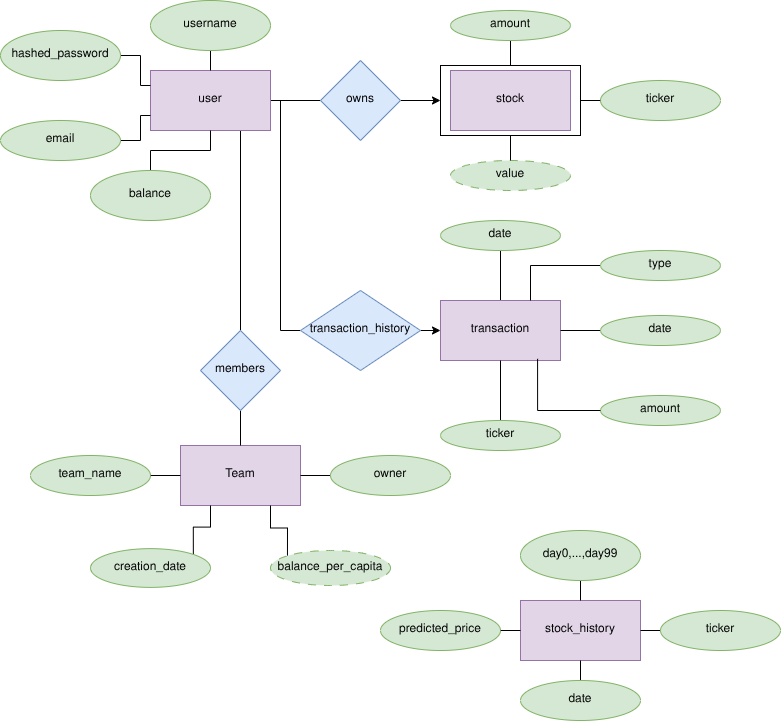

The diagram above was exported from draw.io. Its source (the exported page's mxGraphModel, read from the mxfile embedded in the PNG):
<mxGraphModel dx="2022" dy="1195" grid="1" gridSize="10" guides="1" tooltips="1" connect="1" arrows="1" fold="1" page="1" pageScale="1" pageWidth="850" pageHeight="1100" math="0" shadow="0">
  <root>
    <mxCell id="0" />
    <mxCell id="1" parent="0" />
    <mxCell id="-HqzoPpdrd2CCYN8VrEF-27" edge="1" parent="1" source="-HqzoPpdrd2CCYN8VrEF-1" style="edgeStyle=orthogonalEdgeStyle;rounded=0;orthogonalLoop=1;jettySize=auto;html=1;exitX=1;exitY=0.5;exitDx=0;exitDy=0;entryX=0;entryY=0.5;entryDx=0;entryDy=0;endArrow=none;endFill=0;" target="-HqzoPpdrd2CCYN8VrEF-24">
      <mxGeometry relative="1" as="geometry" />
    </mxCell>
    <mxCell id="-HqzoPpdrd2CCYN8VrEF-36" edge="1" parent="1" source="-HqzoPpdrd2CCYN8VrEF-1" style="edgeStyle=orthogonalEdgeStyle;rounded=0;orthogonalLoop=1;jettySize=auto;html=1;exitX=1;exitY=0.5;exitDx=0;exitDy=0;entryX=0;entryY=0.5;entryDx=0;entryDy=0;endArrow=none;endFill=0;" target="-HqzoPpdrd2CCYN8VrEF-35">
      <mxGeometry relative="1" as="geometry">
        <Array as="points">
          <mxPoint x="330" y="270" />
          <mxPoint x="330" y="500" />
        </Array>
      </mxGeometry>
    </mxCell>
    <mxCell id="-bPZ1Q_uhtrny6bVSU75-13" edge="1" parent="1" source="-HqzoPpdrd2CCYN8VrEF-1" style="edgeStyle=orthogonalEdgeStyle;rounded=0;orthogonalLoop=1;jettySize=auto;html=1;exitX=0.75;exitY=1;exitDx=0;exitDy=0;entryX=0.5;entryY=0;entryDx=0;entryDy=0;endArrow=none;endFill=0;" target="-bPZ1Q_uhtrny6bVSU75-12">
      <mxGeometry relative="1" as="geometry" />
    </mxCell>
    <mxCell id="-HqzoPpdrd2CCYN8VrEF-1" parent="1" style="rounded=0;whiteSpace=wrap;html=1;fillColor=#e1d5e7;strokeColor=#9673a6;" value="user" vertex="1">
      <mxGeometry height="60" width="120" x="200" y="240" as="geometry" />
    </mxCell>
    <mxCell id="-HqzoPpdrd2CCYN8VrEF-5" edge="1" parent="1" source="-HqzoPpdrd2CCYN8VrEF-2" style="edgeStyle=orthogonalEdgeStyle;rounded=0;orthogonalLoop=1;jettySize=auto;html=1;exitX=0.5;exitY=1;exitDx=0;exitDy=0;entryX=0.5;entryY=0;entryDx=0;entryDy=0;endArrow=none;endFill=0;" target="-HqzoPpdrd2CCYN8VrEF-1">
      <mxGeometry relative="1" as="geometry" />
    </mxCell>
    <mxCell id="-HqzoPpdrd2CCYN8VrEF-2" parent="1" style="ellipse;whiteSpace=wrap;html=1;fillColor=#d5e8d4;strokeColor=#82b366;" value="username" vertex="1">
      <mxGeometry height="50" width="120" x="200" y="170" as="geometry" />
    </mxCell>
    <mxCell id="-HqzoPpdrd2CCYN8VrEF-34" edge="1" parent="1" source="-HqzoPpdrd2CCYN8VrEF-3" style="edgeStyle=orthogonalEdgeStyle;rounded=0;orthogonalLoop=1;jettySize=auto;html=1;exitX=1;exitY=0.5;exitDx=0;exitDy=0;entryX=0;entryY=0.25;entryDx=0;entryDy=0;endArrow=none;endFill=0;" target="-HqzoPpdrd2CCYN8VrEF-1">
      <mxGeometry relative="1" as="geometry" />
    </mxCell>
    <mxCell id="-HqzoPpdrd2CCYN8VrEF-3" parent="1" style="ellipse;whiteSpace=wrap;html=1;fillColor=#d5e8d4;strokeColor=#82b366;" value="hashed_password" vertex="1">
      <mxGeometry height="50" width="120" x="50" y="200" as="geometry" />
    </mxCell>
    <mxCell id="-HqzoPpdrd2CCYN8VrEF-6" edge="1" parent="1" source="-HqzoPpdrd2CCYN8VrEF-3" style="edgeStyle=orthogonalEdgeStyle;rounded=0;orthogonalLoop=1;jettySize=auto;html=1;exitX=0.5;exitY=1;exitDx=0;exitDy=0;" target="-HqzoPpdrd2CCYN8VrEF-3">
      <mxGeometry relative="1" as="geometry" />
    </mxCell>
    <mxCell id="-HqzoPpdrd2CCYN8VrEF-8" edge="1" parent="1" source="-HqzoPpdrd2CCYN8VrEF-7" style="edgeStyle=orthogonalEdgeStyle;rounded=0;orthogonalLoop=1;jettySize=auto;html=1;exitX=0.5;exitY=0;exitDx=0;exitDy=0;entryX=0.5;entryY=1;entryDx=0;entryDy=0;endArrow=none;endFill=0;" target="-HqzoPpdrd2CCYN8VrEF-1">
      <mxGeometry relative="1" as="geometry" />
    </mxCell>
    <mxCell id="-HqzoPpdrd2CCYN8VrEF-7" parent="1" style="ellipse;whiteSpace=wrap;html=1;fillColor=#d5e8d4;strokeColor=#82b366;" value="balance" vertex="1">
      <mxGeometry height="50" width="120" x="140" y="340" as="geometry" />
    </mxCell>
    <mxCell id="-HqzoPpdrd2CCYN8VrEF-33" edge="1" parent="1" source="-HqzoPpdrd2CCYN8VrEF-9" style="edgeStyle=orthogonalEdgeStyle;rounded=0;orthogonalLoop=1;jettySize=auto;html=1;exitX=1;exitY=0.5;exitDx=0;exitDy=0;entryX=0;entryY=0.75;entryDx=0;entryDy=0;endArrow=none;endFill=0;" target="-HqzoPpdrd2CCYN8VrEF-1">
      <mxGeometry relative="1" as="geometry">
        <Array as="points">
          <mxPoint x="190" y="310" />
          <mxPoint x="190" y="285" />
        </Array>
      </mxGeometry>
    </mxCell>
    <mxCell id="-HqzoPpdrd2CCYN8VrEF-9" parent="1" style="ellipse;whiteSpace=wrap;html=1;fillColor=#d5e8d4;strokeColor=#82b366;" value="email" vertex="1">
      <mxGeometry height="40" width="120" x="50" y="290" as="geometry" />
    </mxCell>
    <mxCell id="-HqzoPpdrd2CCYN8VrEF-19" edge="1" parent="1" source="-HqzoPpdrd2CCYN8VrEF-18" style="edgeStyle=orthogonalEdgeStyle;rounded=0;orthogonalLoop=1;jettySize=auto;html=1;exitX=0.5;exitY=1;exitDx=0;exitDy=0;entryX=0.5;entryY=0;entryDx=0;entryDy=0;endArrow=none;endFill=0;" target="-HqzoPpdrd2CCYN8VrEF-17">
      <mxGeometry relative="1" as="geometry" />
    </mxCell>
    <mxCell id="-HqzoPpdrd2CCYN8VrEF-18" parent="1" style="ellipse;whiteSpace=wrap;html=1;fillColor=#d5e8d4;strokeColor=#82b366;" value="amount" vertex="1">
      <mxGeometry height="30" width="120" x="500" y="180" as="geometry" />
    </mxCell>
    <mxCell id="-HqzoPpdrd2CCYN8VrEF-21" edge="1" parent="1" source="-HqzoPpdrd2CCYN8VrEF-20" style="edgeStyle=orthogonalEdgeStyle;rounded=0;orthogonalLoop=1;jettySize=auto;html=1;exitX=0;exitY=0.5;exitDx=0;exitDy=0;entryX=1;entryY=0.5;entryDx=0;entryDy=0;endArrow=none;endFill=0;" target="-HqzoPpdrd2CCYN8VrEF-17">
      <mxGeometry relative="1" as="geometry" />
    </mxCell>
    <mxCell id="-HqzoPpdrd2CCYN8VrEF-20" parent="1" style="ellipse;whiteSpace=wrap;html=1;fillColor=#d5e8d4;strokeColor=#82b366;" value="ticker" vertex="1">
      <mxGeometry height="40" width="120" x="650" y="250" as="geometry" />
    </mxCell>
    <mxCell id="-HqzoPpdrd2CCYN8VrEF-29" edge="1" parent="1" source="-HqzoPpdrd2CCYN8VrEF-24" style="edgeStyle=orthogonalEdgeStyle;rounded=0;orthogonalLoop=1;jettySize=auto;html=1;exitX=1;exitY=0.5;exitDx=0;exitDy=0;entryX=0;entryY=0.5;entryDx=0;entryDy=0;" target="-HqzoPpdrd2CCYN8VrEF-25">
      <mxGeometry relative="1" as="geometry" />
    </mxCell>
    <mxCell id="-HqzoPpdrd2CCYN8VrEF-24" parent="1" style="rhombus;whiteSpace=wrap;html=1;fillColor=#dae8fc;strokeColor=#6c8ebf;" value="owns" vertex="1">
      <mxGeometry height="80" width="80" x="370" y="230" as="geometry" />
    </mxCell>
    <mxCell id="-HqzoPpdrd2CCYN8VrEF-26" connectable="0" parent="1" style="group;fillColor=#f8cecc;strokeColor=#b85450;" value="" vertex="1">
      <mxGeometry height="70" width="140" x="490" y="235" as="geometry" />
    </mxCell>
    <mxCell id="-HqzoPpdrd2CCYN8VrEF-25" parent="-HqzoPpdrd2CCYN8VrEF-26" style="rounded=0;whiteSpace=wrap;html=1;" value="" vertex="1">
      <mxGeometry height="70" width="140" as="geometry" />
    </mxCell>
    <mxCell id="-HqzoPpdrd2CCYN8VrEF-17" parent="-HqzoPpdrd2CCYN8VrEF-26" style="rounded=0;whiteSpace=wrap;html=1;perimeterSpacing=0;fillColor=#e1d5e7;strokeColor=#9673a6;" value="stock" vertex="1">
      <mxGeometry height="60" width="120" x="10" y="5" as="geometry" />
    </mxCell>
    <mxCell id="-HqzoPpdrd2CCYN8VrEF-61" edge="1" parent="1" source="-HqzoPpdrd2CCYN8VrEF-35" style="edgeStyle=orthogonalEdgeStyle;rounded=0;orthogonalLoop=1;jettySize=auto;html=1;exitX=1;exitY=0.5;exitDx=0;exitDy=0;entryX=0;entryY=0.5;entryDx=0;entryDy=0;endArrow=classic;endFill=1;" target="-HqzoPpdrd2CCYN8VrEF-37">
      <mxGeometry relative="1" as="geometry">
        <Array as="points">
          <mxPoint x="470" y="500" />
        </Array>
      </mxGeometry>
    </mxCell>
    <mxCell id="-HqzoPpdrd2CCYN8VrEF-35" parent="1" style="rhombus;whiteSpace=wrap;html=1;fillColor=#dae8fc;strokeColor=#6c8ebf;" value="transaction_history" vertex="1">
      <mxGeometry height="80" width="120" x="350" y="460" as="geometry" />
    </mxCell>
    <mxCell id="-HqzoPpdrd2CCYN8VrEF-40" edge="1" parent="1" source="-HqzoPpdrd2CCYN8VrEF-37" style="edgeStyle=orthogonalEdgeStyle;rounded=0;orthogonalLoop=1;jettySize=auto;html=1;exitX=0.5;exitY=0;exitDx=0;exitDy=0;entryX=0.5;entryY=1;entryDx=0;entryDy=0;endArrow=none;endFill=0;" target="-HqzoPpdrd2CCYN8VrEF-39">
      <mxGeometry relative="1" as="geometry" />
    </mxCell>
    <mxCell id="-HqzoPpdrd2CCYN8VrEF-37" parent="1" style="rounded=0;whiteSpace=wrap;html=1;fillColor=#e1d5e7;strokeColor=#9673a6;" value="transaction" vertex="1">
      <mxGeometry height="60" width="120" x="490" y="470" as="geometry" />
    </mxCell>
    <mxCell id="-HqzoPpdrd2CCYN8VrEF-39" parent="1" style="ellipse;whiteSpace=wrap;html=1;fillColor=#d5e8d4;strokeColor=#82b366;" value="date" vertex="1">
      <mxGeometry height="30" width="120" x="490" y="390" as="geometry" />
    </mxCell>
    <mxCell id="-HqzoPpdrd2CCYN8VrEF-42" edge="1" parent="1" source="-HqzoPpdrd2CCYN8VrEF-41" style="edgeStyle=orthogonalEdgeStyle;rounded=0;orthogonalLoop=1;jettySize=auto;html=1;exitX=0;exitY=0.5;exitDx=0;exitDy=0;entryX=0.75;entryY=0;entryDx=0;entryDy=0;endArrow=none;endFill=0;" target="-HqzoPpdrd2CCYN8VrEF-37">
      <mxGeometry relative="1" as="geometry" />
    </mxCell>
    <mxCell id="-HqzoPpdrd2CCYN8VrEF-41" parent="1" style="ellipse;whiteSpace=wrap;html=1;fillColor=#d5e8d4;strokeColor=#82b366;" value="type" vertex="1">
      <mxGeometry height="30" width="120" x="650" y="420" as="geometry" />
    </mxCell>
    <mxCell id="-HqzoPpdrd2CCYN8VrEF-44" edge="1" parent="1" source="-HqzoPpdrd2CCYN8VrEF-43" style="edgeStyle=orthogonalEdgeStyle;rounded=0;orthogonalLoop=1;jettySize=auto;html=1;exitX=0;exitY=0.5;exitDx=0;exitDy=0;endArrow=none;endFill=0;" target="-HqzoPpdrd2CCYN8VrEF-37">
      <mxGeometry relative="1" as="geometry" />
    </mxCell>
    <mxCell id="-HqzoPpdrd2CCYN8VrEF-43" parent="1" style="ellipse;whiteSpace=wrap;html=1;fillColor=#d5e8d4;strokeColor=#82b366;" value="date" vertex="1">
      <mxGeometry height="30" width="120" x="650" y="485" as="geometry" />
    </mxCell>
    <mxCell id="-HqzoPpdrd2CCYN8VrEF-45" parent="1" style="ellipse;whiteSpace=wrap;html=1;fillColor=#d5e8d4;strokeColor=#82b366;" value="amount" vertex="1">
      <mxGeometry height="30" width="120" x="650" y="565" as="geometry" />
    </mxCell>
    <mxCell id="-HqzoPpdrd2CCYN8VrEF-49" edge="1" parent="1" source="-HqzoPpdrd2CCYN8VrEF-46" style="edgeStyle=orthogonalEdgeStyle;rounded=0;orthogonalLoop=1;jettySize=auto;html=1;exitX=0.5;exitY=0;exitDx=0;exitDy=0;entryX=0.5;entryY=1;entryDx=0;entryDy=0;endArrow=none;endFill=0;" target="-HqzoPpdrd2CCYN8VrEF-37">
      <mxGeometry relative="1" as="geometry" />
    </mxCell>
    <mxCell id="-HqzoPpdrd2CCYN8VrEF-46" parent="1" style="ellipse;whiteSpace=wrap;html=1;fillColor=#d5e8d4;strokeColor=#82b366;" value="ticker" vertex="1">
      <mxGeometry height="30" width="120" x="490" y="590" as="geometry" />
    </mxCell>
    <mxCell id="-HqzoPpdrd2CCYN8VrEF-47" edge="1" parent="1" source="-HqzoPpdrd2CCYN8VrEF-46" style="edgeStyle=orthogonalEdgeStyle;rounded=0;orthogonalLoop=1;jettySize=auto;html=1;exitX=0.5;exitY=1;exitDx=0;exitDy=0;" target="-HqzoPpdrd2CCYN8VrEF-46">
      <mxGeometry relative="1" as="geometry" />
    </mxCell>
    <mxCell id="-HqzoPpdrd2CCYN8VrEF-48" edge="1" parent="1" source="-HqzoPpdrd2CCYN8VrEF-45" style="edgeStyle=orthogonalEdgeStyle;rounded=0;orthogonalLoop=1;jettySize=auto;html=1;exitX=0;exitY=0.5;exitDx=0;exitDy=0;entryX=0.809;entryY=0.972;entryDx=0;entryDy=0;entryPerimeter=0;endArrow=none;endFill=0;" target="-HqzoPpdrd2CCYN8VrEF-37">
      <mxGeometry relative="1" as="geometry" />
    </mxCell>
    <mxCell id="-HqzoPpdrd2CCYN8VrEF-50" parent="1" style="rounded=0;whiteSpace=wrap;html=1;fillColor=#e1d5e7;strokeColor=#9673a6;" value="stock_history" vertex="1">
      <mxGeometry height="60" width="120" x="570" y="770" as="geometry" />
    </mxCell>
    <mxCell id="-HqzoPpdrd2CCYN8VrEF-55" edge="1" parent="1" source="-HqzoPpdrd2CCYN8VrEF-51" style="edgeStyle=orthogonalEdgeStyle;rounded=0;orthogonalLoop=1;jettySize=auto;html=1;exitX=0.5;exitY=1;exitDx=0;exitDy=0;entryX=0.5;entryY=0;entryDx=0;entryDy=0;endArrow=none;endFill=0;" target="-HqzoPpdrd2CCYN8VrEF-50">
      <mxGeometry relative="1" as="geometry" />
    </mxCell>
    <mxCell id="-HqzoPpdrd2CCYN8VrEF-51" parent="1" style="ellipse;whiteSpace=wrap;html=1;fillColor=#d5e8d4;strokeColor=#82b366;" value="day0,...,day99" vertex="1">
      <mxGeometry height="50" width="120" x="570" y="700" as="geometry" />
    </mxCell>
    <mxCell id="-HqzoPpdrd2CCYN8VrEF-57" edge="1" parent="1" source="-HqzoPpdrd2CCYN8VrEF-52" style="edgeStyle=orthogonalEdgeStyle;rounded=0;orthogonalLoop=1;jettySize=auto;html=1;exitX=0;exitY=0.5;exitDx=0;exitDy=0;entryX=1;entryY=0.5;entryDx=0;entryDy=0;endArrow=none;endFill=0;" target="-HqzoPpdrd2CCYN8VrEF-50">
      <mxGeometry relative="1" as="geometry" />
    </mxCell>
    <mxCell id="-HqzoPpdrd2CCYN8VrEF-52" parent="1" style="ellipse;whiteSpace=wrap;html=1;fillColor=#d5e8d4;strokeColor=#82b366;" value="ticker" vertex="1">
      <mxGeometry height="40" width="120" x="710" y="780" as="geometry" />
    </mxCell>
    <mxCell id="-HqzoPpdrd2CCYN8VrEF-58" edge="1" parent="1" source="-HqzoPpdrd2CCYN8VrEF-53" style="edgeStyle=orthogonalEdgeStyle;rounded=0;orthogonalLoop=1;jettySize=auto;html=1;exitX=0.5;exitY=0;exitDx=0;exitDy=0;entryX=0.5;entryY=1;entryDx=0;entryDy=0;endArrow=none;endFill=0;" target="-HqzoPpdrd2CCYN8VrEF-50">
      <mxGeometry relative="1" as="geometry" />
    </mxCell>
    <mxCell id="-HqzoPpdrd2CCYN8VrEF-53" parent="1" style="ellipse;whiteSpace=wrap;html=1;fillColor=#d5e8d4;strokeColor=#82b366;" value="date" vertex="1">
      <mxGeometry height="40" width="120" x="570" y="850" as="geometry" />
    </mxCell>
    <mxCell id="-HqzoPpdrd2CCYN8VrEF-56" edge="1" parent="1" source="-HqzoPpdrd2CCYN8VrEF-54" style="edgeStyle=orthogonalEdgeStyle;rounded=0;orthogonalLoop=1;jettySize=auto;html=1;exitX=1;exitY=0.5;exitDx=0;exitDy=0;entryX=0;entryY=0.5;entryDx=0;entryDy=0;endArrow=none;endFill=0;" target="-HqzoPpdrd2CCYN8VrEF-50">
      <mxGeometry relative="1" as="geometry" />
    </mxCell>
    <mxCell id="-HqzoPpdrd2CCYN8VrEF-54" parent="1" style="ellipse;whiteSpace=wrap;html=1;fillColor=#d5e8d4;strokeColor=#82b366;" value="predicted_price" vertex="1">
      <mxGeometry height="40" width="120" x="430" y="780" as="geometry" />
    </mxCell>
    <mxCell id="-HqzoPpdrd2CCYN8VrEF-59" parent="1" style="ellipse;whiteSpace=wrap;html=1;fillColor=#d5e8d4;strokeColor=#82b366;dashed=1;dashPattern=8 8;" value="value" vertex="1">
      <mxGeometry height="30" width="120" x="500" y="330" as="geometry" />
    </mxCell>
    <mxCell id="-HqzoPpdrd2CCYN8VrEF-60" edge="1" parent="1" source="-HqzoPpdrd2CCYN8VrEF-25" style="edgeStyle=orthogonalEdgeStyle;rounded=0;orthogonalLoop=1;jettySize=auto;html=1;endArrow=none;endFill=0;" target="-HqzoPpdrd2CCYN8VrEF-59" value="">
      <mxGeometry relative="1" as="geometry" />
    </mxCell>
    <mxCell id="-bPZ1Q_uhtrny6bVSU75-1" parent="1" style="rounded=0;whiteSpace=wrap;html=1;fillColor=#e1d5e7;strokeColor=#9673a6;" value="Team" vertex="1">
      <mxGeometry height="60" width="120" x="230" y="615" as="geometry" />
    </mxCell>
    <mxCell id="-bPZ1Q_uhtrny6bVSU75-22" edge="1" parent="1" source="-bPZ1Q_uhtrny6bVSU75-2" style="edgeStyle=orthogonalEdgeStyle;rounded=0;orthogonalLoop=1;jettySize=auto;html=1;exitX=1;exitY=0.5;exitDx=0;exitDy=0;entryX=0;entryY=0.5;entryDx=0;entryDy=0;endArrow=none;endFill=0;" target="-bPZ1Q_uhtrny6bVSU75-1">
      <mxGeometry relative="1" as="geometry" />
    </mxCell>
    <mxCell id="-bPZ1Q_uhtrny6bVSU75-2" parent="1" style="ellipse;whiteSpace=wrap;html=1;fillColor=#d5e8d4;strokeColor=#82b366;" value="team_name" vertex="1">
      <mxGeometry height="40" width="120" x="80" y="625" as="geometry" />
    </mxCell>
    <mxCell id="-bPZ1Q_uhtrny6bVSU75-21" edge="1" parent="1" source="-bPZ1Q_uhtrny6bVSU75-3" style="edgeStyle=orthogonalEdgeStyle;rounded=0;orthogonalLoop=1;jettySize=auto;html=1;exitX=0;exitY=0;exitDx=0;exitDy=0;entryX=0.75;entryY=1;entryDx=0;entryDy=0;endArrow=none;endFill=0;" target="-bPZ1Q_uhtrny6bVSU75-1">
      <mxGeometry relative="1" as="geometry" />
    </mxCell>
    <mxCell id="-bPZ1Q_uhtrny6bVSU75-3" parent="1" style="ellipse;whiteSpace=wrap;html=1;dashed=1;dashPattern=8 8;fillColor=#d5e8d4;strokeColor=#82b366;" value="balance_per_capita" vertex="1">
      <mxGeometry height="35" width="120" x="320" y="720" as="geometry" />
    </mxCell>
    <mxCell id="-bPZ1Q_uhtrny6bVSU75-20" edge="1" parent="1" source="-bPZ1Q_uhtrny6bVSU75-4" style="edgeStyle=orthogonalEdgeStyle;rounded=0;orthogonalLoop=1;jettySize=auto;html=1;exitX=1;exitY=0;exitDx=0;exitDy=0;entryX=0.25;entryY=1;entryDx=0;entryDy=0;endArrow=none;endFill=0;" target="-bPZ1Q_uhtrny6bVSU75-1">
      <mxGeometry relative="1" as="geometry" />
    </mxCell>
    <mxCell id="-bPZ1Q_uhtrny6bVSU75-4" parent="1" style="ellipse;whiteSpace=wrap;html=1;fillColor=#d5e8d4;strokeColor=#82b366;" value="creation_date" vertex="1">
      <mxGeometry height="38.75" width="120" x="140" y="718.13" as="geometry" />
    </mxCell>
    <mxCell id="-bPZ1Q_uhtrny6bVSU75-23" edge="1" parent="1" source="-bPZ1Q_uhtrny6bVSU75-5" style="edgeStyle=orthogonalEdgeStyle;rounded=0;orthogonalLoop=1;jettySize=auto;html=1;exitX=0;exitY=0.5;exitDx=0;exitDy=0;entryX=1;entryY=0.5;entryDx=0;entryDy=0;endArrow=none;endFill=0;" target="-bPZ1Q_uhtrny6bVSU75-1">
      <mxGeometry relative="1" as="geometry" />
    </mxCell>
    <mxCell id="-bPZ1Q_uhtrny6bVSU75-5" parent="1" style="ellipse;whiteSpace=wrap;html=1;fillColor=#d5e8d4;strokeColor=#82b366;" value="owner" vertex="1">
      <mxGeometry height="40" width="120" x="380" y="625" as="geometry" />
    </mxCell>
    <mxCell id="-bPZ1Q_uhtrny6bVSU75-24" edge="1" parent="1" source="-bPZ1Q_uhtrny6bVSU75-12" style="edgeStyle=orthogonalEdgeStyle;rounded=0;orthogonalLoop=1;jettySize=auto;html=1;exitX=0.5;exitY=1;exitDx=0;exitDy=0;entryX=0.5;entryY=0;entryDx=0;entryDy=0;endArrow=none;endFill=0;" target="-bPZ1Q_uhtrny6bVSU75-1">
      <mxGeometry relative="1" as="geometry" />
    </mxCell>
    <mxCell id="-bPZ1Q_uhtrny6bVSU75-12" parent="1" style="rhombus;whiteSpace=wrap;html=1;fillColor=#dae8fc;strokeColor=#6c8ebf;" value="members" vertex="1">
      <mxGeometry height="80" width="80" x="250" y="500" as="geometry" />
    </mxCell>
  </root>
</mxGraphModel>